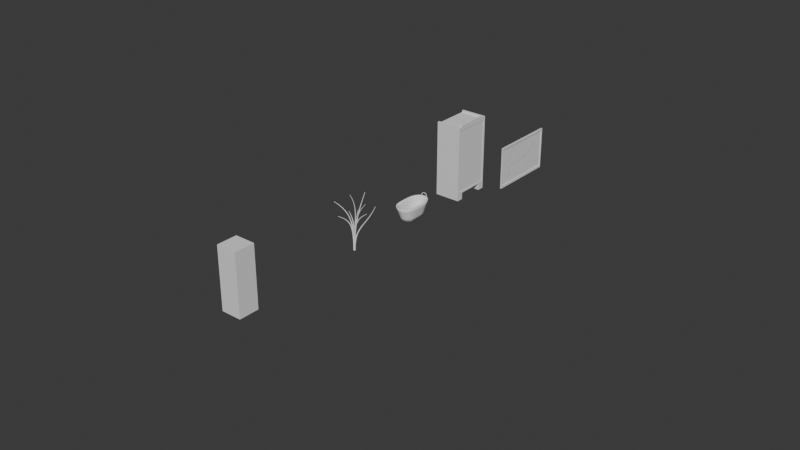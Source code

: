 # Source: Quota_31-03-2025.blend  (saved by Blender 4.4.30; exported with 4.5.12 LTS)
import bpy
from mathutils import Matrix  # noqa: F401  (used for matrix-valued properties, if any)

bpy.ops.wm.read_factory_settings(use_empty=True)
scene = bpy.context.scene
scene.name = 'Scene'

# ---- collections
col_wardobe = bpy.data.collections.new('Wardobe'); scene.collection.children.link(col_wardobe)
col_basket = bpy.data.collections.new('Basket'); scene.collection.children.link(col_basket)
col_pinboard = bpy.data.collections.new('Pinboard'); scene.collection.children.link(col_pinboard)
col_rose = bpy.data.collections.new('rose'); scene.collection.children.link(col_rose)

# ---- world
world_world = bpy.data.worlds.new('World'); scene.world = world_world
world_world.use_nodes = True; world_world.node_tree.nodes.clear()
_N = world_world.node_tree.nodes; _L = world_world.node_tree.links
n0 = _N.new('ShaderNodeOutputWorld'); n0.name = 'World Output'; n0.location = (300, 300)
n1 = _N.new('ShaderNodeBackground'); n1.name = 'Background'; n1.location = (10, 300)
n1.inputs[0].default_value = (0.05088, 0.05088, 0.05088, 1.0)
_L.new(n1.outputs[0], n0.inputs[0])
n0.is_active_output = True
world_world.color = (0.05088, 0.05088, 0.05088)
world_world.sun_shadow_jitter_overblur = 0.0

# ---- meshes
me_plane = bpy.data.meshes.new('Plane')
me_plane.from_pydata([(-0.3, -0.3, 0.0), (0.3, -0.3, 0.0), (-0.3, 0.3, 0.0), (0.3, 0.3, 0.0)], [], [(0, 2, 3, 1)])
_uv = me_plane.uv_layers.new(name='UVMap')
_uv.uv.foreach_set('vector', [0.0, 0.0, 0.0, 1.0, 1.0, 1.0, 1.0, 0.0])
me_plane.update()
me_cube_001 = bpy.data.meshes.new('Cube.001')
me_cube_001.from_pydata([(-0.384, -0.6, 0.0), (-0.384, -0.6, 2.2), (0.384, -0.6, 0.0), (0.384, -0.5434, 2.143), (-0.384, -0.6, 0.2), (0.384, -0.5434, 0.2566), (-0.384, -0.4, 0.0), (-0.384, -0.4, 2.2), (0.384, -0.4, 0.0), (0.384, -0.4, 2.143), (0.384, -0.4, 0.2), (-0.384, -0.4, 0.2), (0.384, -2.98e-08, 2.2), (0.384, -2.98e-08, 0.2), (-0.384, -5.96e-08, 2.2), (-0.384, -5.96e-08, 0.2), (0.384, -0.4, 2.2), (0.384, -0.6, 2.2), (0.384, -0.6, 0.2), (0.384, 0.0, 0.2566), (0.384, -0.4, 0.2566), (0.384, 0.0, 2.143), (-0.2729, -0.5434, 2.143), (-0.2729, -0.5434, 0.2566), (-0.2729, -0.4, 2.143), (-0.2729, 0.0, 0.2566), (-0.2729, -0.4, 0.2566), (-0.2729, 0.0, 2.143)], [], [(6, 8, 2, 0), (6, 11, 10, 8), (18, 17, 1, 4), (13, 10, 11, 15), (8, 10, 18, 2), (2, 18, 4, 0), (0, 4, 11, 6), (11, 7, 14, 15), (4, 1, 7, 11), (5, 3, 17, 18), (3, 9, 16, 17), (9, 21, 12, 16), (19, 20, 10, 13), (21, 9, 24, 27), (3, 5, 23, 22), (20, 5, 18, 10), (20, 19, 25, 26), (5, 20, 26, 23), (9, 3, 22, 24), (23, 26, 24, 22), (26, 25, 27, 24), (17, 16, 7, 1), (7, 16, 12, 14)])
_uv = me_cube_001.uv_layers.new(name='UVMap')
_uv.uv.foreach_set('vector', [0.125, 0.7083, 0.375, 0.7083, 0.375, 0.75, 0.125, 0.75, 0.125, 0.7083, 0.5, 0.04167, 0.5, 0.7083, 0.375, 0.7083, 0.5, 0.75, 0.625, 0.75, 0.625, 1.0, 0.5, 1.0, 0.5, 0.625, 0.5, 0.7083, 0.5, 0.04167, 0.5, 0.125, 0.375, 0.7083, 0.5, 0.7083, 0.5, 0.75, 0.375, 0.75, 0.375, 0.75, 0.5, 0.75, 0.5, 1.0, 0.375, 1.0, 0.375, 0.0, 0.5, 0.0, 0.5, 0.04167, 0.375, 0.04167, 0.5, 0.04167, 0.625, 0.04167, 0.625, 0.125, 0.5, 0.125, 0.5, 0.0, 0.625, 0.0, 0.625, 0.04167, 0.5, 0.04167, 0.5035, 0.7382, 0.6215, 0.7382, 0.625, 0.75, 0.5, 0.75, 0.6215, 0.7382, 0.6215, 0.7083, 0.625, 0.7083, 0.625, 0.75, 0.6215, 0.7083, 0.6215, 0.6368, 0.625, 0.625, 0.625, 0.7083, 0.5035, 0.6368, 0.5035, 0.7083, 0.5, 0.7083, 0.5, 0.625, 0.6215, 0.6368, 0.6215, 0.7083, 0.6215, 0.7083, 0.6215, 0.6368, 0.6215, 0.7382, 0.5035, 0.7382, 0.5035, 0.7382, 0.6215, 0.7382, 0.5035, 0.7083, 0.5035, 0.7382, 0.5, 0.75, 0.5, 0.7083, 0.5035, 0.7083, 0.5035, 0.6368, 0.5035, 0.6368, 0.5035, 0.7083, 0.5035, 0.7382, 0.5035, 0.7083, 0.5035, 0.7083, 0.5035, 0.7382, 0.6215, 0.7083, 0.6215, 0.7382, 0.6215, 0.7382, 0.6215, 0.7083, 0.5035, 0.7382, 0.5035, 0.7083, 0.6215, 0.7083, 0.6215, 0.7382, 0.5035, 0.7083, 0.5035, 0.6368, 0.6215, 0.6368, 0.6215, 0.7083, 0.625, 0.75, 0.625, 0.7083, 0.875, 0.7083, 0.625, 1.0, 0.875, 0.7083, 0.625, 0.7083, 0.625, 0.625, 0.875, 0.625])
me_cube_001.update()
me_cube_003 = bpy.data.meshes.new('Cube.003')
me_cube_003.from_pydata([(0.0, 0.0, 0.9434), (0.0, 0.0, -0.9434), (0.0, 0.5434, -0.9434), (0.0, 0.5434, 0.9434)], [], [(2, 3, 0, 1)])
_uv = me_cube_003.uv_layers.new(name='UVMap')
_uv.uv.foreach_set('vector', [0.5035, 0.6368, 0.6215, 0.6368, 0.6215, 0.7382, 0.5035, 0.7382])
me_cube_003.update()
me_cube_004 = bpy.data.meshes.new('Cube.004')
me_cube_004.from_pydata([(0.384, -2.98e-08, 2.2), (0.384, -0.4648, 2.2), (0.3356, -0.4648, 2.2), (0.3356, 0.0, 2.2), (0.384, -0.5382, 2.2), (0.3356, -0.5382, 2.2), (0.384, -0.5382, 2.253), (0.384, 0.0, 2.3), (0.384, -0.4648, 2.3), (0.3356, -0.4648, 2.3), (0.3356, 0.0, 2.3), (0.3356, -0.5382, 2.253)], [], [(4, 1, 8, 6), (2, 5, 11, 9), (7, 10, 9, 8), (8, 9, 11, 6), (1, 0, 7, 8), (3, 2, 9, 10)])
_uv = me_cube_004.uv_layers.new(name='UVMap')
_uv.uv.foreach_set('vector', [0.625, 0.7371, 0.625, 0.7083, 0.625, 0.7083, 0.625, 0.7371, 0.6407, 0.7083, 0.6407, 0.7371, 0.6407, 0.7371, 0.6407, 0.7083, 0.625, 0.625, 0.6407, 0.625, 0.6407, 0.7083, 0.625, 0.7083, 0.625, 0.7083, 0.6407, 0.7083, 0.6407, 0.7371, 0.625, 0.7371, 0.625, 0.7083, 0.625, 0.625, 0.625, 0.625, 0.625, 0.7083, 0.6407, 0.625, 0.6407, 0.7083, 0.6407, 0.7083, 0.6407, 0.625])
me_cube_004.update()
me_cube_005 = bpy.data.meshes.new('Cube.005')
me_cube_005.from_pydata([(-0.384, -0.6, 2.2), (0.384, -0.6, 2.2), (0.3356, -0.6, 2.2), (0.384, -0.5382, 2.2), (-0.384, -0.5382, 2.2), (0.3356, -0.5382, 2.2), (0.384, -0.5382, 2.253), (0.384, -0.6, 2.253), (0.3356, -0.6, 2.253), (-0.384, -0.6, 2.253), (0.3356, -0.5382, 2.253), (-0.384, -0.5382, 2.253)], [], [(2, 1, 7, 8), (4, 0, 9, 11), (10, 11, 9, 8), (6, 10, 8, 7), (0, 2, 8, 9), (5, 4, 11, 10), (1, 3, 6, 7)])
_uv = me_cube_005.uv_layers.new(name='UVMap')
_uv.uv.foreach_set('vector', [0.625, 0.7657, 0.625, 0.75, 0.625, 0.75, 0.625, 0.7657, 0.625, 0.01288, 0.625, 0.0, 0.625, 0.0, 0.625, 0.01288, 0.6407, 0.7371, 0.875, 0.7371, 0.875, 0.75, 0.6407, 0.75, 0.625, 0.7371, 0.6407, 0.7371, 0.6407, 0.75, 0.625, 0.75, 0.625, 1.0, 0.625, 0.7657, 0.625, 0.7657, 0.625, 1.0, 0.6407, 0.7371, 0.875, 0.7371, 0.875, 0.7371, 0.6407, 0.7371, 0.625, 0.75, 0.625, 0.7371, 0.625, 0.7371, 0.625, 0.75])
me_cube_005.update()
me_cube_006 = bpy.data.meshes.new('Cube.006')
me_cube_006.from_pydata([(-0.3285, -0.01866, -0.9434), (-0.3285, -0.01866, 0.9434), (-0.3285, 0.01866, -0.9434), (-0.3285, 0.01866, 0.9434), (0.2845, -0.01866, -0.9434), (0.2845, -0.01866, 0.9434), (0.2845, 0.01866, -0.9434), (0.2845, 0.01866, 0.9434)], [], [(0, 1, 3, 2), (2, 3, 7, 6), (6, 7, 5, 4), (4, 5, 1, 0), (2, 6, 4, 0), (7, 3, 1, 5)])
_uv = me_cube_006.uv_layers.new(name='UVMap')
_uv.uv.foreach_set('vector', [0.375, 0.0, 0.625, 0.0, 0.625, 0.25, 0.375, 0.25, 0.375, 0.25, 0.625, 0.25, 0.625, 0.5, 0.375, 0.5, 0.375, 0.5, 0.625, 0.5, 0.625, 0.75, 0.375, 0.75, 0.375, 0.75, 0.625, 0.75, 0.625, 1.0, 0.375, 1.0, 0.125, 0.5, 0.375, 0.5, 0.375, 0.75, 0.125, 0.75, 0.625, 0.5, 0.875, 0.5, 0.875, 0.75, 0.625, 0.75])
me_cube_006.update()
me_cube_007 = bpy.data.meshes.new('Cube.007')
me_cube_007.from_pydata([(-0.3285, -0.2494, -5.812e-07), (-0.3285, -0.2494, 0.03345), (-0.3285, 0.2494, -5.812e-07), (-0.3285, 0.2494, 0.03345), (0.2845, -0.2494, -5.812e-07), (0.2845, -0.2494, 0.03345), (0.2845, 0.2494, -5.812e-07), (0.2845, 0.2494, 0.03345)], [], [(0, 1, 3, 2), (2, 3, 7, 6), (6, 7, 5, 4), (4, 5, 1, 0), (2, 6, 4, 0), (7, 3, 1, 5)])
_uv = me_cube_007.uv_layers.new(name='UVMap')
_uv.uv.foreach_set('vector', [0.375, 0.0, 0.625, 0.0, 0.625, 0.25, 0.375, 0.25, 0.375, 0.25, 0.625, 0.25, 0.625, 0.5, 0.375, 0.5, 0.375, 0.5, 0.625, 0.5, 0.625, 0.75, 0.375, 0.75, 0.375, 0.75, 0.625, 0.75, 0.625, 1.0, 0.375, 1.0, 0.125, 0.5, 0.375, 0.5, 0.375, 0.75, 0.125, 0.75, 0.625, 0.5, 0.875, 0.5, 0.875, 0.75, 0.625, 0.75])
me_cube_007.update()
me_cube_008 = bpy.data.meshes.new('Cube.008')
me_cube_008.from_pydata([(0.0, -0.5434, -0.9434), (0.0, -0.5434, 0.9434), (0.0, 0.0, 0.9434), (0.0, 0.0, -0.9434)], [], [(0, 3, 2, 1)])
_uv = me_cube_008.uv_layers.new(name='UVMap')
_uv.uv.foreach_set('vector', [0.5035, 0.6368, 0.5035, 0.7382, 0.6215, 0.7382, 0.6215, 0.6368])
me_cube_008.update()
me_cube = bpy.data.meshes.new('Cube')
me_cube.from_pydata([(-0.2055, 0.2869, 1.494e-08), (-0.2908, 0.4331, 0.4481), (0.2055, 0.2869, 1.494e-08), (0.2908, 0.4331, 0.4481), (0.0, 0.4468, 1.494e-08), (0.0, 0.6245, 0.4481), (-0.2055, 0.0, 1.494e-08), (-0.2908, 0.0, 0.4481), (0.2055, 0.0, 1.494e-08), (0.2908, 0.0, 0.4481), (0.0, 0.0, 1.494e-08)], [], [(0, 4, 10, 6), (0, 1, 5, 4), (4, 5, 3, 2), (4, 2, 8, 10), (2, 3, 9, 8), (6, 7, 1, 0)])
me_cube.polygons.foreach_set('use_smooth', [True] * 6)
_k = {(0, 4): 0.592, (2, 8): 0.592, (0, 6): 0.592, (2, 4): 0.592}
me_cube.attributes.new('crease_edge', 'FLOAT', 'EDGE').data.foreach_set('value', [_k.get((min(e.vertices), max(e.vertices)), 0.0) for e in me_cube.edges])
_uv = me_cube.uv_layers.new(name='UVMap')
_uv.uv.foreach_set('vector', [0.125, 0.5, 0.25, 0.5, 0.25, 0.625, 0.125, 0.625, 0.375, 0.25, 0.5825, 0.25, 0.5825, 0.375, 0.375, 0.375, 0.375, 0.375, 0.5825, 0.375, 0.5825, 0.5, 0.375, 0.5, 0.25, 0.5, 0.375, 0.5, 0.375, 0.625, 0.25, 0.625, 0.375, 0.5, 0.5825, 0.5, 0.5825, 0.625, 0.375, 0.625, 0.375, 0.125, 0.5825, 0.125, 0.5825, 0.25, 0.375, 0.25])
me_cube.update()
me_plane_002 = bpy.data.meshes.new('Plane.002')
me_plane_002.from_pydata([(-4.203e-07, 2.149, 0.6677), (-1.306e-07, -7.959e-08, 0.6677), (-1.604e-07, 2.149, -0.6677), (1.293e-07, 7.959e-08, -0.6677), (0.04133, 2.109, -0.5858), (0.04133, 2.109, 0.601), (0.04133, 0.03972, 0.601), (0.04133, 0.03972, -0.5858), (0.04133, 2.149, -0.6677), (0.04133, 2.149, 0.6677), (0.04133, -7.959e-08, 0.6677), (0.04133, 7.959e-08, -0.6677), (0.0186, 2.109, -0.5858), (0.0186, 2.109, 0.601), (0.0186, 0.03972, 0.601), (0.0186, 0.03972, -0.5858)], [], [(0, 2, 3, 1), (7, 4, 12, 15), (3, 2, 8, 11), (0, 1, 10, 9), (1, 3, 11, 10), (2, 0, 9, 8), (5, 4, 8, 9), (6, 5, 9, 10), (7, 6, 10, 11), (4, 7, 11, 8), (13, 14, 15, 12), (5, 6, 14, 13), (6, 7, 15, 14), (4, 5, 13, 12)])
_uv = me_plane_002.uv_layers.new(name='UVMap')
_uv.uv.foreach_set('vector', [0.0, 0.0, 0.0, 1.0, 1.0, 1.0, 1.0, 0.0, 0.9556, 0.9286, 0.04439, 0.9286, 0.04439, 0.9286, 0.9556, 0.9286, 1.0, 1.0, 0.0, 1.0, 0.0, 1.0, 1.0, 1.0, 0.0, 0.0, 1.0, 0.0, 1.0, 0.0, 0.0, 0.0, 1.0, 0.0, 1.0, 1.0, 1.0, 1.0, 1.0, 0.0, 0.0, 1.0, 0.0, 0.0, 0.0, 0.0, 0.0, 1.0, 0.04439, 0.07143, 0.04439, 0.9286, 0.0, 1.0, 0.0, 0.0, 0.9556, 0.07143, 0.04439, 0.07143, 0.0, 0.0, 1.0, 0.0, 0.9556, 0.9286, 0.9556, 0.07143, 1.0, 0.0, 1.0, 1.0, 0.04439, 0.9286, 0.9556, 0.9286, 1.0, 1.0, 0.0, 1.0, 0.04439, 0.07143, 0.9556, 0.07143, 0.9556, 0.9286, 0.04439, 0.9286, 0.04439, 0.07143, 0.9556, 0.07143, 0.9556, 0.07143, 0.04439, 0.07143, 0.9556, 0.07143, 0.9556, 0.9286, 0.9556, 0.9286, 0.9556, 0.07143, 0.04439, 0.9286, 0.04439, 0.07143, 0.04439, 0.07143, 0.04439, 0.9286])
me_plane_002.update()
me_plane_007 = bpy.data.meshes.new('Plane.007')
me_plane_007.from_pydata([(0.0, -0.1604, 0.2), (4.768e-08, -0.1604, -0.2), (-4.768e-08, 0.1604, 0.2), (0.0, 0.1604, -0.2), (0.0, -1.049, 0.8943), (4.768e-08, -1.049, 0.4943), (-4.768e-08, -0.7282, 0.8943), (0.0, -0.7282, 0.4943), (0.0, -0.6583, 0.2007), (4.768e-08, -0.6583, -0.1993), (-4.768e-08, -0.3376, 0.2007), (0.0, -0.3376, -0.1993), (0.0, 0.4714, 0.4209), (4.768e-08, 0.4714, 0.02094), (-4.768e-08, 0.7922, 0.4209), (0.0, 0.7922, 0.02094), (-0.003317, 0.1038, 0.3375), (-0.003317, 0.1038, -0.06246), (-0.003317, 0.4245, 0.3375), (-0.003317, 0.4245, -0.06246), (0.0, -1.023, 0.3834), (4.768e-08, -1.023, -0.01661), (-4.768e-08, -0.702, 0.3834), (0.0, -0.702, -0.01661), (0.0, -0.5839, 0.7021), (4.768e-08, -0.5839, 0.3021), (-4.768e-08, -0.2632, 0.7021), (0.0, -0.2632, 0.3021), (0.0, -0.2193, 0.7676), (4.768e-08, -0.2193, 0.3676), (-4.768e-08, 0.1014, 0.7676), (0.0, 0.1014, 0.3676), (0.0, 0.1999, 0.8702), (4.768e-08, 0.1999, 0.4702), (-4.768e-08, 0.5206, 0.8702), (0.0, 0.5206, 0.4702)], [], [(0, 1, 3, 2), (4, 5, 7, 6), (8, 9, 11, 10), (12, 13, 15, 14), (16, 17, 19, 18), (20, 21, 23, 22), (24, 25, 27, 26), (28, 29, 31, 30), (32, 33, 35, 34)])
_uv = me_plane_007.uv_layers.new(name='UVMap')
_uv.uv.foreach_set('vector', [0.0, 0.0, 1.0, 0.0, 1.0, 1.0, 0.0, 1.0, 0.0, 0.0, 1.0, 0.0, 1.0, 1.0, 0.0, 1.0, 0.0, 0.0, 1.0, 0.0, 1.0, 1.0, 0.0, 1.0, 0.0, 0.0, 1.0, 0.0, 1.0, 1.0, 0.0, 1.0, 0.0, 0.0, 1.0, 0.0, 1.0, 1.0, 0.0, 1.0, 0.0, 0.0, 1.0, 0.0, 1.0, 1.0, 0.0, 1.0, 0.0, 0.0, 1.0, 0.0, 1.0, 1.0, 0.0, 1.0, 0.0, 0.0, 1.0, 0.0, 1.0, 1.0, 0.0, 1.0, 0.0, 0.0, 1.0, 0.0, 1.0, 1.0, 0.0, 1.0])
me_plane_007.update()

# ---- curves / text
cu_b_ziercurve = bpy.data.curves.new('BézierCurve', 'CURVE')
cu_b_ziercurve.dimensions = '3D'
_sp = cu_b_ziercurve.splines.new('BEZIER'); _sp.bezier_points.add(1)
_sp.bezier_points.foreach_set('co', [-0.08834, 0.5215, 0.4436, 0.0, 0.5471, 0.5392])
_sp.bezier_points.foreach_set('handle_left', [-0.08834, 0.5053, 0.3832, -0.04838, 0.5471, 0.5392])
_sp.bezier_points.foreach_set('handle_right', [-0.08834, 0.5406, 0.5149, 0.04838, 0.5471, 0.5392])
for _p, _l, _r in zip(_sp.bezier_points, ['ALIGNED', 'ALIGNED'], ['ALIGNED', 'ALIGNED']): _p.handle_left_type = _l; _p.handle_right_type = _r
_sp.bezier_points.foreach_set('radius', [0.3, 0.3])
_sp.order_u = 0
_sp.order_v = 0
_sp.resolution_u = 5
cu_b_ziercurve.use_path = True
cu_b_ziercurve.bevel_depth = 0.028
cu_b_ziercurve.resolution_u = 5
cu_b_ziercurve.fill_mode = 'FULL'
cu_b_ziercurve_008 = bpy.data.curves.new('BézierCurve.008', 'CURVE')
cu_b_ziercurve_008.dimensions = '3D'
_sp = cu_b_ziercurve_008.splines.new('BEZIER'); _sp.bezier_points.add(1)
_sp.bezier_points.foreach_set('co', [-9.357e-09, -0.01117, -0.04035, 0.03973, -0.5258, 0.8992])
_sp.bezier_points.foreach_set('handle_left', [-1.47e-07, -0.01117, -0.7475, 0.04204, -0.3447, 0.5577])
_sp.bezier_points.foreach_set('handle_right', [1.283e-07, -0.01117, 0.6668, 0.03738, -0.7095, 1.245])
for _p, _l, _r in zip(_sp.bezier_points, ['ALIGNED', 'ALIGNED'], ['ALIGNED', 'ALIGNED']): _p.handle_left_type = _l; _p.handle_right_type = _r
_sp.bezier_points.foreach_set('radius', [3.835, 1.0])
_sp.order_u = 0
_sp.order_v = 0
_sp = cu_b_ziercurve_008.splines.new('BEZIER'); _sp.bezier_points.add(1)
_sp.bezier_points.foreach_set('co', [0.01115, -0.0005104, -0.04035, 0.5271, 0.01565, 1.316])
_sp.bezier_points.foreach_set('handle_left', [0.01115, -0.0005105, -0.7475, 0.02372, -0.002826, 1.048])
_sp.bezier_points.foreach_set('handle_right', [0.01115, -0.0005102, 0.6668, 1.037, 0.03438, 1.587])
for _p, _l, _r in zip(_sp.bezier_points, ['ALIGNED', 'ALIGNED'], ['ALIGNED', 'ALIGNED']): _p.handle_left_type = _l; _p.handle_right_type = _r
_sp.bezier_points.foreach_set('radius', [3.835, 1.0])
_sp.order_u = 0
_sp.order_v = 0
_sp = cu_b_ziercurve_008.splines.new('BEZIER'); _sp.bezier_points.add(1)
_sp.bezier_points.foreach_set('co', [-0.009771, 0.005404, -0.04035, -0.3814, 0.1748, 1.428])
_sp.bezier_points.foreach_set('handle_left', [-0.009771, 0.005404, -0.7475, -0.03702, -0.05202, 1.024])
_sp.bezier_points.foreach_set('handle_right', [-0.009771, 0.005404, 0.6668, -0.7239, 0.4004, 1.83])
for _p, _l, _r in zip(_sp.bezier_points, ['ALIGNED', 'ALIGNED'], ['ALIGNED', 'ALIGNED']): _p.handle_left_type = _l; _p.handle_right_type = _r
_sp.bezier_points.foreach_set('radius', [3.835, 1.0])
_sp.order_u = 0
_sp.order_v = 0
_sp = cu_b_ziercurve_008.splines.new('BEZIER'); _sp.bezier_points.add(1)
_sp.bezier_points.foreach_set('co', [-0.0106, -0.003505, -0.04035, -0.5565, -0.1138, 1.251])
_sp.bezier_points.foreach_set('handle_left', [-0.0106, -0.003505, -0.7475, -0.3481, 0.01908, 0.7252])
_sp.bezier_points.foreach_set('handle_right', [-0.0106, -0.003505, 0.6668, -0.7854, -0.2597, 1.83])
for _p, _l, _r in zip(_sp.bezier_points, ['ALIGNED', 'ALIGNED'], ['ALIGNED', 'ALIGNED']): _p.handle_left_type = _l; _p.handle_right_type = _r
_sp.bezier_points.foreach_set('radius', [3.835, 1.0])
_sp.order_u = 0
_sp.order_v = 0
_sp = cu_b_ziercurve_008.splines.new('BEZIER'); _sp.bezier_points.add(1)
_sp.bezier_points.foreach_set('co', [-0.003193, -0.0107, -0.04035, -0.211, -0.3237, 1.523])
_sp.bezier_points.foreach_set('handle_left', [-0.003193, -0.0107, -0.7475, -0.182, 0.2089, 1.175])
_sp.bezier_points.foreach_set('handle_right', [-0.003193, -0.0107, 0.6668, -0.2366, -0.7927, 1.83])
for _p, _l, _r in zip(_sp.bezier_points, ['ALIGNED', 'ALIGNED'], ['ALIGNED', 'ALIGNED']): _p.handle_left_type = _l; _p.handle_right_type = _r
_sp.bezier_points.foreach_set('radius', [3.835, 1.0])
_sp.order_u = 0
_sp.order_v = 0
_sp = cu_b_ziercurve_008.splines.new('BEZIER'); _sp.bezier_points.add(1)
_sp.bezier_points.foreach_set('co', [0.005378, 0.009785, -0.04035, 0.04832, 0.1405, 1.63])
_sp.bezier_points.foreach_set('handle_left', [0.005379, 0.009785, -0.7475, -0.1539, -0.01697, 1.176])
_sp.bezier_points.foreach_set('handle_right', [0.005378, 0.009785, 0.6668, 0.3022, 0.3381, 2.199])
for _p, _l, _r in zip(_sp.bezier_points, ['ALIGNED', 'ALIGNED'], ['ALIGNED', 'ALIGNED']): _p.handle_left_type = _l; _p.handle_right_type = _r
_sp.bezier_points.foreach_set('radius', [3.835, 1.0])
_sp.order_u = 0
_sp.order_v = 0
_sp = cu_b_ziercurve_008.splines.new('BEZIER'); _sp.bezier_points.add(1)
_sp.bezier_points.foreach_set('co', [0.009802, 0.005348, -0.04035, 0.3521, 0.2282, 1.012])
_sp.bezier_points.foreach_set('handle_left', [0.009802, 0.005348, -0.7475, 0.08145, 0.004395, 0.8389])
_sp.bezier_points.foreach_set('handle_right', [0.009801, 0.005348, 0.6668, 0.6213, 0.4507, 1.183])
for _p, _l, _r in zip(_sp.bezier_points, ['ALIGNED', 'ALIGNED'], ['ALIGNED', 'ALIGNED']): _p.handle_left_type = _l; _p.handle_right_type = _r
_sp.bezier_points.foreach_set('radius', [3.835, 1.0])
_sp.order_u = 0
_sp.order_v = 0
_sp = cu_b_ziercurve_008.splines.new('BEZIER'); _sp.bezier_points.add(1)
_sp.bezier_points.foreach_set('co', [0.006905, -0.008774, -0.04035, 0.2964, -0.4845, 0.8351])
_sp.bezier_points.foreach_set('handle_left', [0.006905, -0.008774, -0.7475, 0.1673, -0.5878, 0.4773])
_sp.bezier_points.foreach_set('handle_right', [0.006905, -0.008774, 0.6668, 0.4383, -0.371, 1.228])
for _p, _l, _r in zip(_sp.bezier_points, ['ALIGNED', 'ALIGNED'], ['ALIGNED', 'ALIGNED']): _p.handle_left_type = _l; _p.handle_right_type = _r
_sp.bezier_points.foreach_set('radius', [3.835, 1.0])
_sp.order_u = 0
_sp.order_v = 0
_sp = cu_b_ziercurve_008.splines.new('BEZIER'); _sp.bezier_points.add(1)
_sp.bezier_points.foreach_set('co', [-0.01113, -0.0009133, -0.04035, -0.3782, 0.07899, 1.107])
_sp.bezier_points.foreach_set('handle_left', [-0.01113, -0.0009132, -0.7475, -0.03002, 0.007466, 0.8617])
_sp.bezier_points.foreach_set('handle_right', [-0.01113, -0.0009135, 0.6668, -0.6849, 0.142, 1.323])
for _p, _l, _r in zip(_sp.bezier_points, ['ALIGNED', 'ALIGNED'], ['ALIGNED', 'ALIGNED']): _p.handle_left_type = _l; _p.handle_right_type = _r
_sp.bezier_points.foreach_set('radius', [3.835, 1.0])
_sp.order_u = 0
_sp.order_v = 0
_sp = cu_b_ziercurve_008.splines.new('BEZIER'); _sp.bezier_points.add(1)
_sp.bezier_points.foreach_set('co', [-0.009781, 0.005385, -0.04035, -0.1404, 0.0484, 1.213])
_sp.bezier_points.foreach_set('handle_left', [-0.009781, 0.005385, -0.7475, -0.05425, -0.2467, 1.04])
_sp.bezier_points.foreach_set('handle_right', [-0.009781, 0.005384, 0.6668, -0.2486, 0.4189, 1.432])
for _p, _l, _r in zip(_sp.bezier_points, ['ALIGNED', 'ALIGNED'], ['ALIGNED', 'ALIGNED']): _p.handle_left_type = _l; _p.handle_right_type = _r
_sp.bezier_points.foreach_set('radius', [3.835, 1.0])
_sp.order_u = 0
_sp.order_v = 0
cu_b_ziercurve_008.use_path = True
cu_b_ziercurve_008.bevel_resolution = 0
cu_b_ziercurve_008.bevel_depth = 0.007
cu_b_ziercurve_008.fill_mode = 'FULL'

# ---- objects
ob_dave = bpy.data.objects.new('dave', me_plane)
ob_cube_001 = bpy.data.objects.new('Cube.001', me_cube_001)
ob_cube_002 = bpy.data.objects.new('Cube.002', me_cube_003)
ob_cube_003 = bpy.data.objects.new('Cube.003', me_cube_004)
ob_cube_004 = bpy.data.objects.new('Cube.004', me_cube_005)
ob_cube_005 = bpy.data.objects.new('Cube.005', me_cube_006)
ob_cube_006 = bpy.data.objects.new('Cube.006', me_cube_007)
ob_cube_007 = bpy.data.objects.new('Cube.007', me_cube_008)
ob_b_ziercurve = bpy.data.objects.new('BézierCurve', cu_b_ziercurve)
ob_cube = bpy.data.objects.new('Cube', me_cube)
ob_plane = bpy.data.objects.new('Plane', me_plane_002)
ob_plane_005 = bpy.data.objects.new('Plane.005', me_plane_007)
ob_b_ziercurve_006 = bpy.data.objects.new('BézierCurve.006', cu_b_ziercurve_008)

# ---- transforms, parenting, visibility, modifiers, constraints
ob_dave.location = (0.0, -2.802, 0.0)
_m = ob_dave.modifiers.new('Solidify', 'SOLIDIFY')
_m.thickness = 1.8
ob_cube_001.location = (0.0, 5.877, 0.0)
_m = ob_cube_001.modifiers.new('Mirror', 'MIRROR')
_m.use_axis = (False, True, False)
_m.use_clip = True
ob_cube_002.location = (0.3719, 5.334, 1.2)
_m = ob_cube_002.modifiers.new('Solidify', 'SOLIDIFY')
_m.thickness = 0.015
ob_cube_003.location = (0.0, 5.877, 0.0)
_m = ob_cube_003.modifiers.new('Mirror', 'MIRROR')
_m.use_axis = (False, True, False)
_m.use_clip = True
ob_cube_004.location = (0.0, 5.877, 0.0)
_m = ob_cube_004.modifiers.new('Mirror', 'MIRROR')
_m.use_axis = (False, True, False)
_m.use_clip = True
ob_cube_005.location = (0.05553, 5.903, 1.2)
ob_cube_006.location = (0.05553, 6.171, 0.49)
_m = ob_cube_006.modifiers.new('Array', 'ARRAY')
_m.count = 8
_m.relative_offset_displace = (0.0, 0.0, 6.23)
ob_cube_007.location = (0.3719, 6.42, 1.2)
_m = ob_cube_007.modifiers.new('Solidify', 'SOLIDIFY')
_m.thickness = 0.015
ob_b_ziercurve.location = (0.0, 3.674, 0.0)
_m = ob_b_ziercurve.modifiers.new('Mirror', 'MIRROR')
_m.use_clip = True
_m = ob_b_ziercurve.modifiers.new('Mirror.001', 'MIRROR')
_m.use_axis = (False, True, False)
_m.use_clip = True
_m.mirror_object = ob_cube
ob_cube.location = (0.0, 3.674, 0.0)
_m = ob_cube.modifiers.new('Mirror', 'MIRROR')
_m.use_axis = (False, True, False)
_m.use_clip = True
_m = ob_cube.modifiers.new('Subdivision', 'SUBSURF')
_m = ob_cube.modifiers.new('Solidify', 'SOLIDIFY')
_m.thickness = 0.022
ob_plane.location = (0.01733, 7.943, -5.96e-08)
ob_plane_005.parent = ob_plane
ob_plane_005.matrix_parent_inverse = Matrix(((1.0, -0.0, -0.0, -0.01733), (-0.0, 1.0, 0.0, 1.074), (-0.0, -0.0, 1.0, 5.96e-08), (-0.0, 0.0, -0.0, 1.0)))
ob_plane_005.location = (0.0423, 0.1506, -0.3428)
ob_b_ziercurve_006.location = (0.01733, 1.253, 0.0)
ob_b_ziercurve_006.rotation_euler = (0.0, 0.0, -2.72)

# ---- collection membership
scene.collection.objects.link(ob_dave)
col_wardobe.objects.link(ob_cube_001)
col_wardobe.objects.link(ob_cube_002)
col_wardobe.objects.link(ob_cube_003)
col_wardobe.objects.link(ob_cube_004)
col_wardobe.objects.link(ob_cube_005)
col_wardobe.objects.link(ob_cube_006)
col_wardobe.objects.link(ob_cube_007)
col_basket.objects.link(ob_b_ziercurve)
col_basket.objects.link(ob_cube)
col_pinboard.objects.link(ob_plane)
col_pinboard.objects.link(ob_plane_005)
col_rose.objects.link(ob_b_ziercurve_006)

# ---- scene / render settings (as saved in the file)
scene.frame_start = 1; scene.frame_end = 250; scene.frame_set(1)
scene.render.engine = 'BLENDER_EEVEE_NEXT'
bpy.context.view_layer.update()

# ---- added for rendering (the .blend has no active camera and no usable light): camera, sun
cam_auto = bpy.data.cameras.new('AutoCamera')
cam_auto.lens = 50.0
cam_auto.sensor_width = 36.0
cam_auto.clip_end = 1000.0
ob_auto_camera = bpy.data.objects.new('AutoCamera', cam_auto)
scene.collection.objects.link(ob_auto_camera)
ob_auto_camera.location = (17.4721, -17.8149, 13.9237)
ob_auto_camera.rotation_euler = (1.09748, -7.21219e-08, 0.694738)
scene.camera = ob_auto_camera
light_auto_sun = bpy.data.lights.new('AutoSun', 'SUN')
light_auto_sun.energy = 3.0
light_auto_sun.angle = 0.0523599
ob_auto_sun = bpy.data.objects.new('AutoSun', light_auto_sun)
scene.collection.objects.link(ob_auto_sun)
ob_auto_sun.rotation_euler = (0.872665, 0.174533, 0.523599)
bpy.context.view_layer.update()
